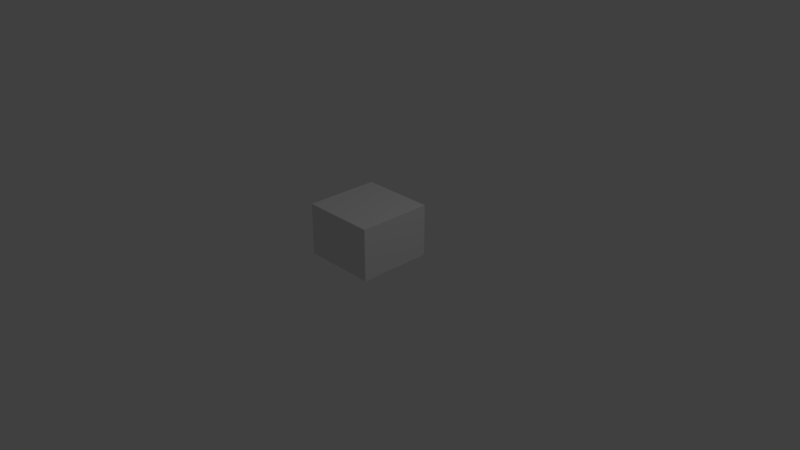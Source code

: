 # Source: box.blend  (saved by Blender 2.79.0; exported with 4.5.12 LTS)
import bpy
from mathutils import Matrix  # noqa: F401  (used for matrix-valued properties, if any)

bpy.ops.wm.read_factory_settings(use_empty=True)
scene = bpy.context.scene
scene.name = 'Scene'

# ---- collections
col_collection_1 = bpy.data.collections.new('Collection 1'); scene.collection.children.link(col_collection_1)

# ---- materials (node trees are filled in below, after node groups)
mat_wire_154185229 = bpy.data.materials.new('wire_154185229')
mat_wire_154185229.alpha_threshold = 0.0
mat_wire_154185229.use_transparent_shadow = False
mat_wire_154185229.roughness = 0.5

# ---- material node trees

# ---- world
world_world = bpy.data.worlds.new('World'); scene.world = world_world
world_world.color = (0.05088, 0.05088, 0.05088)
world_world.use_sun_shadow = False
world_world.sun_shadow_jitter_overblur = 0.0
world_world.cycles.sampling_method = 'MANUAL'

# ---- cameras
cam_camera = bpy.data.cameras.new('Camera')
cam_camera.clip_end = 100.0
cam_camera.lens = 35.0
cam_camera.sensor_width = 32.0
cam_camera.sensor_height = 18.0
cam_camera.ortho_scale = 7.314
cam_camera.dof.focus_distance = 0.0
cam_camera.dof.aperture_fstop = 128.0

# ---- lights
light_lamp = bpy.data.lights.new('Lamp', 'POINT')
light_lamp.transmission_factor = 0.0
light_lamp.cutoff_distance = 30.0
light_lamp.energy = 100.0
light_lamp.shadow_buffer_clip_start = 1.001
light_lamp.shadow_soft_size = 0.1
light_lamp.shadow_maximum_resolution = 0.006
light_lamp.use_absolute_resolution = True

# ---- meshes
me_box002 = bpy.data.meshes.new('Box002')
me_box002.from_pydata([(-0.5, 0.7, 0.503), (0.5, 0.7, 0.503), (0.5, 0.7, -0.497), (-0.5, 0.7, -0.497), (-0.5, 5.834e-07, 0.503), (0.5, 5.834e-07, 0.503), (0.5, 5.834e-07, -0.497), (-0.5, 5.834e-07, -0.497)], [], [(0, 1, 2), (2, 3, 0), (4, 5, 1), (1, 0, 4), (5, 6, 2), (2, 1, 5), (6, 7, 3), (3, 2, 6), (7, 4, 0), (0, 3, 7)])
me_box002.polygons.foreach_set('use_smooth', [True] * 10)
_k = set([(0, 1), (0, 3), (0, 4), (1, 2), (1, 5), (2, 3), (2, 6), (3, 7), (4, 5), (4, 7), (5, 6), (6, 7)])
me_box002.attributes.new('sharp_edge', 'BOOLEAN', 'EDGE').data.foreach_set('value', [ (min(e.vertices), max(e.vertices)) in _k for e in me_box002.edges])
_uv = me_box002.uv_layers.new(name='UVMap')
_uv.uv.foreach_set('vector', [0.1662, 0.04381, 0.5153, 0.04381, 0.5153, 0.3929, 0.5153, 0.3929, 0.1662, 0.3929, 0.1662, 0.04381, 0.5195, 0.6664, 0.1638, 0.6664, 0.1638, 0.4174, 0.1638, 0.4174, 0.5195, 0.4174, 0.5195, 0.6664, 0.8813, 0.9335, 0.5256, 0.9335, 0.5256, 0.6845, 0.5256, 0.6845, 0.8813, 0.6845, 0.8813, 0.9335, 0.8826, 0.6669, 0.5269, 0.6669, 0.5269, 0.4179, 0.5269, 0.4179, 0.8826, 0.4179, 0.8826, 0.6669, 0.5195, 0.9362, 0.1638, 0.9362, 0.1638, 0.6872, 0.1638, 0.6872, 0.5195, 0.6872, 0.5195, 0.9362])
me_box002.materials.append(mat_wire_154185229)
me_box002.use_remesh_preserve_volume = False
me_box002.use_remesh_preserve_attributes = False
me_box002.use_mirror_vertex_groups = False
me_box002.update()
me_box002.normals_split_custom_set([tuple(v) for v in zip(*[iter([0.0, 1.0, 0.0, 0.0, 1.0, 0.0, 0.0, 1.0, 0.0, 0.0, 1.0, 0.0, 0.0, 1.0, 0.0, 0.0, 1.0, 0.0, 0.0, 0.0, 1.0, 0.0, 0.0, 1.0, 0.0, 0.0, 1.0, 0.0, 0.0, 1.0, 0.0, 0.0, 1.0, 0.0, 0.0, 1.0, 1.0, 0.0, 0.0, 1.0, 0.0, 0.0, 1.0, 0.0, 0.0, 1.0, 0.0, 0.0, 1.0, 0.0, 0.0, 1.0, 0.0, 0.0, 0.0, 0.0, -1.0, 0.0, 0.0, -1.0, 0.0, 0.0, -1.0, 0.0, 0.0, -1.0, 0.0, 0.0, -1.0, 0.0, 0.0, -1.0, -1.0, 0.0, 0.0, -1.0, 0.0, 0.0, -1.0, 0.0, 0.0, -1.0, 0.0, 0.0, -1.0, 0.0, 0.0, -1.0, 0.0, 0.0])] * 3)])

# ---- objects
ob_box002 = bpy.data.objects.new('Box002', me_box002)
ob_lamp = bpy.data.objects.new('Lamp', light_lamp)
ob_camera = bpy.data.objects.new('Camera', cam_camera)

# ---- transforms, parenting, visibility, modifiers, constraints
ob_box002.location = (0.0, 0.0, 0.0)
ob_box002.rotation_euler = (1.571, -0.0, 0.0)
ob_box002.lineart.crease_threshold = 0.0
ob_lamp.location = (4.076, 1.005, 5.904)
ob_lamp.rotation_euler = (0.6503, 0.05522, 1.866)
ob_lamp.lock_rotations_4d = False
ob_lamp.empty_display_type = 'ARROWS'
ob_lamp.color = (0.0, 0.0, 0.0, 0.0)
ob_lamp.lineart.crease_threshold = 0.0
ob_camera.location = (7.481, -6.508, 5.344)
ob_camera.rotation_euler = (1.109, 0.0, 0.8149)
ob_camera.lock_rotations_4d = False
ob_camera.empty_display_type = 'ARROWS'
ob_camera.color = (0.0, 0.0, 0.0, 0.0)
ob_camera.display_type = 'WIRE'
ob_camera.lineart.crease_threshold = 0.0

# ---- collection membership
col_collection_1.objects.link(ob_box002)
col_collection_1.objects.link(ob_lamp)
col_collection_1.objects.link(ob_camera)

# ---- scene / render settings (as saved in the file)
scene.camera = ob_camera
scene.frame_start = 1; scene.frame_end = 250; scene.frame_set(1)
scene.render.engine = 'BLENDER_EEVEE_NEXT'
scene.render.resolution_percentage = 50
scene.render.dither_intensity = 0.0
scene.cycles.use_denoising = False
scene.cycles.samples = 128
scene.cycles.sampling_pattern = 'TABULATED_SOBOL'
scene.cycles.use_adaptive_sampling = False
scene.cycles.use_light_tree = False
scene.cycles.blur_glossy = 0.0
scene.cycles.sample_clamp_indirect = 0.0
scene.view_settings.view_transform = 'Standard'
bpy.context.view_layer.update()
